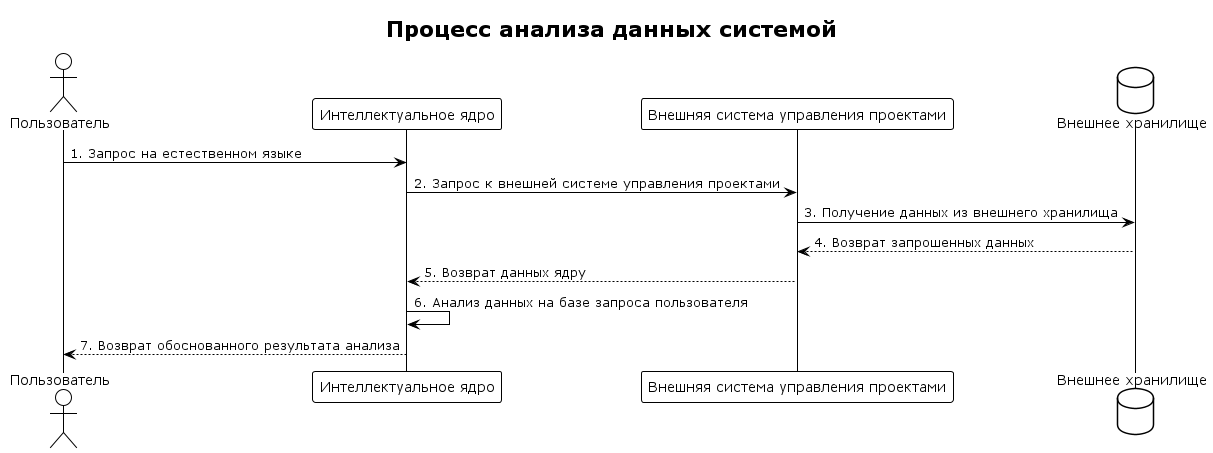

The diagram above was rendered by PlantUML. Its source (embedded in the PNG):
@startuml 6
!theme plain
title Процесс анализа данных системой

actor Пользователь as User
participant "Интеллектуальное ядро" as Core
participant "Внешняя система управления проектами" as ProjectSystem
database "Внешнее хранилище" as ExternalStorage

User -> Core: 1. Запрос на естественном языке
Core -> ProjectSystem: 2. Запрос к внешней системе управления проектами
ProjectSystem -> ExternalStorage: 3. Получение данных из внешнего хранилища
ExternalStorage --> ProjectSystem: 4. Возврат запрошенных данных
ProjectSystem --> Core: 5. Возврат данных ядру
Core -> Core: 6. Анализ данных на базе запроса пользователя
Core --> User: 7. Возврат обоснованного результата анализа

@enduml